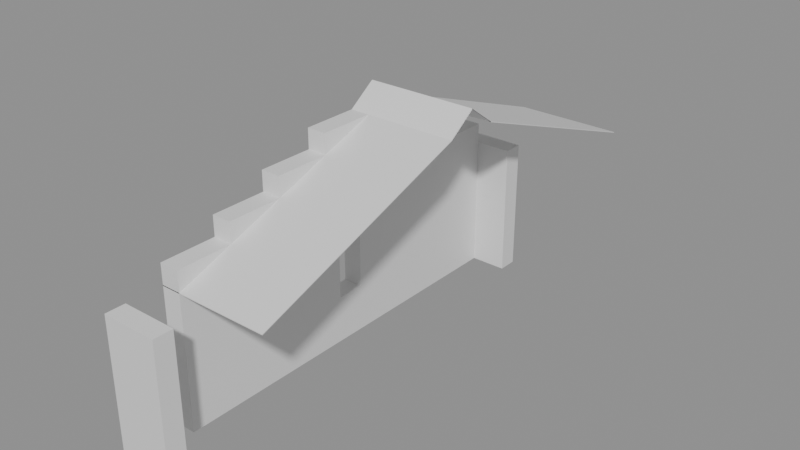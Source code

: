 # Source: building_lego.blend  (saved by Blender 5.0.119; exported with 4.5.12 LTS)
import bpy
from mathutils import Matrix  # noqa: F401  (used for matrix-valued properties, if any)

bpy.ops.wm.read_factory_settings(use_empty=True)
scene = bpy.context.scene
scene.name = 'Scene'

# ---- collections
col_01_paredes_externas = bpy.data.collections.new('01_Paredes_Externas'); scene.collection.children.link(col_01_paredes_externas)
col_05_telhado = bpy.data.collections.new('05_Telhado'); scene.collection.children.link(col_05_telhado)

# ---- materials (node trees are filled in below, after node groups)
mat_mat_parede_externa = bpy.data.materials.new('Mat_Parede_Externa')
mat_mat_telhado = bpy.data.materials.new('Mat_Telhado')

# ---- material node trees
mat_mat_parede_externa.use_nodes = True; mat_mat_parede_externa.node_tree.nodes.clear()
_N = mat_mat_parede_externa.node_tree.nodes; _L = mat_mat_parede_externa.node_tree.links
n0 = _N.new('ShaderNodeBsdfPrincipled'); n0.name = 'BSDF - Pré-fundamentado'; n0.location = (-200, 100)
n1 = _N.new('ShaderNodeOutputMaterial'); n1.name = 'Saída de material'; n1.location = (200, 100)
_L.new(n0.outputs[0], n1.inputs[0])
n1.is_active_output = True
mat_mat_telhado.use_nodes = True; mat_mat_telhado.node_tree.nodes.clear()
_N = mat_mat_telhado.node_tree.nodes; _L = mat_mat_telhado.node_tree.links
n0 = _N.new('ShaderNodeBsdfPrincipled'); n0.name = 'BSDF - Pré-fundamentado'; n0.location = (-200, 100)
n1 = _N.new('ShaderNodeOutputMaterial'); n1.name = 'Saída de material'; n1.location = (200, 100)
_L.new(n0.outputs[0], n1.inputs[0])
n1.is_active_output = True

# ---- meshes
me_bloco_plaster_wall_5168_4590_z0 = bpy.data.meshes.new('Bloco_plaster_wall_5168_4590_z0')
me_bloco_plaster_wall_5168_4590_z0.from_pydata([(-0.5, -0.175, -1.2), (0.5, -0.175, -1.2), (0.5, 0.175, -1.2), (-0.5, 0.175, -1.2), (-0.5, -0.175, 1.2), (0.5, -0.175, 1.2), (0.5, 0.175, 1.2), (-0.5, 0.175, 1.2)], [], [(0, 1, 2, 3), (4, 7, 6, 5), (0, 4, 5, 1), (2, 6, 7, 3), (0, 3, 7, 4), (1, 5, 6, 2)])
me_bloco_plaster_wall_5168_4590_z0.materials.append(mat_mat_parede_externa)
me_bloco_plaster_wall_5168_4590_z0.update()
me_bloco_plaster_wall_5168_4598_z0 = bpy.data.meshes.new('Bloco_plaster_wall_5168_4598_z0')
me_bloco_plaster_wall_5168_4598_z0.from_pydata([(-0.5, -0.175, -1.2), (0.5, -0.175, -1.2), (0.5, 0.175, -1.2), (-0.5, 0.175, -1.2), (-0.5, -0.175, 1.2), (0.5, -0.175, 1.2), (0.5, 0.175, 1.2), (-0.5, 0.175, 1.2)], [], [(0, 1, 2, 3), (4, 7, 6, 5), (0, 4, 5, 1), (2, 6, 7, 3), (0, 3, 7, 4), (1, 5, 6, 2)])
me_bloco_plaster_wall_5168_4598_z0.materials.append(mat_mat_parede_externa)
me_bloco_plaster_wall_5168_4598_z0.update()
me_bloco_plaster_wall_5168_4591_z0 = bpy.data.meshes.new('Bloco_plaster_wall_5168_4591_z0')
me_bloco_plaster_wall_5168_4591_z0.from_pydata([(-0.175, -0.5, -1.2), (0.175, -0.5, -1.2), (0.175, 0.5, -1.2), (-0.175, 0.5, -1.2), (-0.175, -0.5, 1.2), (0.175, -0.5, 1.2), (0.175, 0.5, 1.2), (-0.175, 0.5, 1.2)], [], [(0, 1, 2, 3), (4, 7, 6, 5), (0, 4, 5, 1), (2, 6, 7, 3), (0, 3, 7, 4), (1, 5, 6, 2)])
me_bloco_plaster_wall_5168_4591_z0.materials.append(mat_mat_parede_externa)
me_bloco_plaster_wall_5168_4591_z0.update()
me_bloco_plaster_wall_5168_4591_z20 = bpy.data.meshes.new('Bloco_plaster_wall_5168_4591_z20')
me_bloco_plaster_wall_5168_4591_z20.from_pydata([(-0.175, -0.5, -0.18), (0.175, -0.5, -0.18), (0.175, 0.5, -0.18), (-0.175, 0.5, -0.18), (-0.175, -0.5, 0.18), (0.175, -0.5, 0.18), (0.175, 0.5, 0.18), (-0.175, 0.5, 0.18)], [], [(0, 1, 2, 3), (4, 7, 6, 5), (0, 4, 5, 1), (2, 6, 7, 3), (0, 3, 7, 4), (1, 5, 6, 2)])
me_bloco_plaster_wall_5168_4591_z20.materials.append(mat_mat_parede_externa)
me_bloco_plaster_wall_5168_4591_z20.update()
me_bloco_plaster_wall_5168_4592_z0 = bpy.data.meshes.new('Bloco_plaster_wall_5168_4592_z0')
me_bloco_plaster_wall_5168_4592_z0.from_pydata([(-0.175, -0.5, -1.2), (0.175, -0.5, -1.2), (0.175, 0.5, -1.2), (-0.175, 0.5, -1.2), (-0.175, -0.5, 1.2), (0.175, -0.5, 1.2), (0.175, 0.5, 1.2), (-0.175, 0.5, 1.2)], [], [(0, 1, 2, 3), (4, 7, 6, 5), (0, 4, 5, 1), (2, 6, 7, 3), (0, 3, 7, 4), (1, 5, 6, 2)])
me_bloco_plaster_wall_5168_4592_z0.materials.append(mat_mat_parede_externa)
me_bloco_plaster_wall_5168_4592_z0.update()
me_bloco_plaster_wall_5168_4592_z20 = bpy.data.meshes.new('Bloco_plaster_wall_5168_4592_z20')
me_bloco_plaster_wall_5168_4592_z20.from_pydata([(-0.175, -0.5, -0.18), (0.175, -0.5, -0.18), (0.175, 0.5, -0.18), (-0.175, 0.5, -0.18), (-0.175, -0.5, 0.18), (0.175, -0.5, 0.18), (0.175, 0.5, 0.18), (-0.175, 0.5, 0.18)], [], [(0, 1, 2, 3), (4, 7, 6, 5), (0, 4, 5, 1), (2, 6, 7, 3), (0, 3, 7, 4), (1, 5, 6, 2)])
me_bloco_plaster_wall_5168_4592_z20.materials.append(mat_mat_parede_externa)
me_bloco_plaster_wall_5168_4592_z20.update()
me_bloco_plaster_wall_5168_4592_z23 = bpy.data.meshes.new('Bloco_plaster_wall_5168_4592_z23')
me_bloco_plaster_wall_5168_4592_z23.from_pydata([(-0.175, -0.5, -0.18), (0.175, -0.5, -0.18), (0.175, 0.5, -0.18), (-0.175, 0.5, -0.18), (-0.175, -0.5, 0.18), (0.175, -0.5, 0.18), (0.175, 0.5, 0.18), (-0.175, 0.5, 0.18)], [], [(0, 1, 2, 3), (4, 7, 6, 5), (0, 4, 5, 1), (2, 6, 7, 3), (0, 3, 7, 4), (1, 5, 6, 2)])
me_bloco_plaster_wall_5168_4592_z23.materials.append(mat_mat_parede_externa)
me_bloco_plaster_wall_5168_4592_z23.update()
me_bloco_plaster_wall_5168_4593_z0 = bpy.data.meshes.new('Bloco_plaster_wall_5168_4593_z0')
me_bloco_plaster_wall_5168_4593_z0.from_pydata([(-0.175, -0.5, -1.2), (0.175, -0.5, -1.2), (0.175, 0.5, -1.2), (-0.175, 0.5, -1.2), (-0.175, -0.5, 1.2), (0.175, -0.5, 1.2), (0.175, 0.5, 1.2), (-0.175, 0.5, 1.2)], [], [(0, 1, 2, 3), (4, 7, 6, 5), (0, 4, 5, 1), (2, 6, 7, 3), (0, 3, 7, 4), (1, 5, 6, 2)])
me_bloco_plaster_wall_5168_4593_z0.materials.append(mat_mat_parede_externa)
me_bloco_plaster_wall_5168_4593_z0.update()
me_bloco_plaster_wall_5168_4593_z20 = bpy.data.meshes.new('Bloco_plaster_wall_5168_4593_z20')
me_bloco_plaster_wall_5168_4593_z20.from_pydata([(-0.175, -0.5, -0.18), (0.175, -0.5, -0.18), (0.175, 0.5, -0.18), (-0.175, 0.5, -0.18), (-0.175, -0.5, 0.18), (0.175, -0.5, 0.18), (0.175, 0.5, 0.18), (-0.175, 0.5, 0.18)], [], [(0, 1, 2, 3), (4, 7, 6, 5), (0, 4, 5, 1), (2, 6, 7, 3), (0, 3, 7, 4), (1, 5, 6, 2)])
me_bloco_plaster_wall_5168_4593_z20.materials.append(mat_mat_parede_externa)
me_bloco_plaster_wall_5168_4593_z20.update()
me_bloco_plaster_wall_5168_4593_z23 = bpy.data.meshes.new('Bloco_plaster_wall_5168_4593_z23')
me_bloco_plaster_wall_5168_4593_z23.from_pydata([(-0.175, -0.5, -0.18), (0.175, -0.5, -0.18), (0.175, 0.5, -0.18), (-0.175, 0.5, -0.18), (-0.175, -0.5, 0.18), (0.175, -0.5, 0.18), (0.175, 0.5, 0.18), (-0.175, 0.5, 0.18)], [], [(0, 1, 2, 3), (4, 7, 6, 5), (0, 4, 5, 1), (2, 6, 7, 3), (0, 3, 7, 4), (1, 5, 6, 2)])
me_bloco_plaster_wall_5168_4593_z23.materials.append(mat_mat_parede_externa)
me_bloco_plaster_wall_5168_4593_z23.update()
me_bloco_plaster_wall_5168_4593_z26 = bpy.data.meshes.new('Bloco_plaster_wall_5168_4593_z26')
me_bloco_plaster_wall_5168_4593_z26.from_pydata([(-0.175, -0.5, -0.18), (0.175, -0.5, -0.18), (0.175, 0.5, -0.18), (-0.175, 0.5, -0.18), (-0.175, -0.5, 0.18), (0.175, -0.5, 0.18), (0.175, 0.5, 0.18), (-0.175, 0.5, 0.18)], [], [(0, 1, 2, 3), (4, 7, 6, 5), (0, 4, 5, 1), (2, 6, 7, 3), (0, 3, 7, 4), (1, 5, 6, 2)])
me_bloco_plaster_wall_5168_4593_z26.materials.append(mat_mat_parede_externa)
me_bloco_plaster_wall_5168_4593_z26.update()
me_janela_5168_4594_z0 = bpy.data.meshes.new('Janela_5168_4594_z0')
me_janela_5168_4594_z0.from_pydata([(-0.175, -0.5, -1.29), (0.175, -0.5, -1.29), (0.175, 0.5, -1.29), (-0.175, 0.5, -1.29), (-0.175, -0.5, -0.45), (0.175, -0.5, -0.45), (0.175, 0.5, -0.45), (-0.175, 0.5, -0.45), (-0.175, -0.5, 0.51), (0.175, -0.5, 0.51), (0.175, 0.5, 0.51), (-0.175, 0.5, 0.51), (-0.175, -0.5, 1.11), (0.175, -0.5, 1.11), (0.175, 0.5, 1.11), (-0.175, 0.5, 1.11), (-0.175, -0.5, -0.45), (0.175, -0.5, -0.45), (0.175, -0.25, -0.45), (-0.175, -0.25, -0.45), (-0.175, -0.5, 0.51), (0.175, -0.5, 0.51), (0.175, -0.25, 0.51), (-0.175, -0.25, 0.51), (-0.175, 0.25, -0.45), (0.175, 0.25, -0.45), (0.175, 0.5, -0.45), (-0.175, 0.5, -0.45), (-0.175, 0.25, 0.51), (0.175, 0.25, 0.51), (0.175, 0.5, 0.51), (-0.175, 0.5, 0.51)], [], [(0, 1, 2, 3), (4, 7, 6, 5), (0, 4, 5, 1), (2, 6, 7, 3), (0, 3, 7, 4), (1, 5, 6, 2), (8, 9, 10, 11), (12, 15, 14, 13), (8, 12, 13, 9), (10, 14, 15, 11), (8, 11, 15, 12), (9, 13, 14, 10), (16, 17, 18, 19), (20, 23, 22, 21), (16, 20, 21, 17), (18, 22, 23, 19), (16, 19, 23, 20), (17, 21, 22, 18), (24, 25, 26, 27), (28, 31, 30, 29), (24, 28, 29, 25), (26, 30, 31, 27), (24, 27, 31, 28), (25, 29, 30, 26)])
me_janela_5168_4594_z0.materials.append(mat_mat_parede_externa)
me_janela_5168_4594_z0.update()
me_bloco_plaster_wall_5168_4594_z20 = bpy.data.meshes.new('Bloco_plaster_wall_5168_4594_z20')
me_bloco_plaster_wall_5168_4594_z20.from_pydata([(-0.175, -0.5, -0.18), (0.175, -0.5, -0.18), (0.175, 0.5, -0.18), (-0.175, 0.5, -0.18), (-0.175, -0.5, 0.18), (0.175, -0.5, 0.18), (0.175, 0.5, 0.18), (-0.175, 0.5, 0.18)], [], [(0, 1, 2, 3), (4, 7, 6, 5), (0, 4, 5, 1), (2, 6, 7, 3), (0, 3, 7, 4), (1, 5, 6, 2)])
me_bloco_plaster_wall_5168_4594_z20.materials.append(mat_mat_parede_externa)
me_bloco_plaster_wall_5168_4594_z20.update()
me_bloco_plaster_wall_5168_4594_z23 = bpy.data.meshes.new('Bloco_plaster_wall_5168_4594_z23')
me_bloco_plaster_wall_5168_4594_z23.from_pydata([(-0.175, -0.5, -0.18), (0.175, -0.5, -0.18), (0.175, 0.5, -0.18), (-0.175, 0.5, -0.18), (-0.175, -0.5, 0.18), (0.175, -0.5, 0.18), (0.175, 0.5, 0.18), (-0.175, 0.5, 0.18)], [], [(0, 1, 2, 3), (4, 7, 6, 5), (0, 4, 5, 1), (2, 6, 7, 3), (0, 3, 7, 4), (1, 5, 6, 2)])
me_bloco_plaster_wall_5168_4594_z23.materials.append(mat_mat_parede_externa)
me_bloco_plaster_wall_5168_4594_z23.update()
me_bloco_plaster_wall_5168_4594_z26 = bpy.data.meshes.new('Bloco_plaster_wall_5168_4594_z26')
me_bloco_plaster_wall_5168_4594_z26.from_pydata([(-0.175, -0.5, -0.18), (0.175, -0.5, -0.18), (0.175, 0.5, -0.18), (-0.175, 0.5, -0.18), (-0.175, -0.5, 0.18), (0.175, -0.5, 0.18), (0.175, 0.5, 0.18), (-0.175, 0.5, 0.18)], [], [(0, 1, 2, 3), (4, 7, 6, 5), (0, 4, 5, 1), (2, 6, 7, 3), (0, 3, 7, 4), (1, 5, 6, 2)])
me_bloco_plaster_wall_5168_4594_z26.materials.append(mat_mat_parede_externa)
me_bloco_plaster_wall_5168_4594_z26.update()
me_bloco_plaster_wall_5168_4594_z29 = bpy.data.meshes.new('Bloco_plaster_wall_5168_4594_z29')
me_bloco_plaster_wall_5168_4594_z29.from_pydata([(-0.175, -0.5, -0.18), (0.175, -0.5, -0.18), (0.175, 0.5, -0.18), (-0.175, 0.5, -0.18), (-0.175, -0.5, 0.18), (0.175, -0.5, 0.18), (0.175, 0.5, 0.18), (-0.175, 0.5, 0.18)], [], [(0, 1, 2, 3), (4, 7, 6, 5), (0, 4, 5, 1), (2, 6, 7, 3), (0, 3, 7, 4), (1, 5, 6, 2)])
me_bloco_plaster_wall_5168_4594_z29.materials.append(mat_mat_parede_externa)
me_bloco_plaster_wall_5168_4594_z29.update()
me_bloco_plaster_wall_5168_4595_z0 = bpy.data.meshes.new('Bloco_plaster_wall_5168_4595_z0')
me_bloco_plaster_wall_5168_4595_z0.from_pydata([(-0.175, -0.5, -1.2), (0.175, -0.5, -1.2), (0.175, 0.5, -1.2), (-0.175, 0.5, -1.2), (-0.175, -0.5, 1.2), (0.175, -0.5, 1.2), (0.175, 0.5, 1.2), (-0.175, 0.5, 1.2)], [], [(0, 1, 2, 3), (4, 7, 6, 5), (0, 4, 5, 1), (2, 6, 7, 3), (0, 3, 7, 4), (1, 5, 6, 2)])
me_bloco_plaster_wall_5168_4595_z0.materials.append(mat_mat_parede_externa)
me_bloco_plaster_wall_5168_4595_z0.update()
me_bloco_plaster_wall_5168_4595_z20 = bpy.data.meshes.new('Bloco_plaster_wall_5168_4595_z20')
me_bloco_plaster_wall_5168_4595_z20.from_pydata([(-0.175, -0.5, -0.18), (0.175, -0.5, -0.18), (0.175, 0.5, -0.18), (-0.175, 0.5, -0.18), (-0.175, -0.5, 0.18), (0.175, -0.5, 0.18), (0.175, 0.5, 0.18), (-0.175, 0.5, 0.18)], [], [(0, 1, 2, 3), (4, 7, 6, 5), (0, 4, 5, 1), (2, 6, 7, 3), (0, 3, 7, 4), (1, 5, 6, 2)])
me_bloco_plaster_wall_5168_4595_z20.materials.append(mat_mat_parede_externa)
me_bloco_plaster_wall_5168_4595_z20.update()
me_bloco_plaster_wall_5168_4595_z23 = bpy.data.meshes.new('Bloco_plaster_wall_5168_4595_z23')
me_bloco_plaster_wall_5168_4595_z23.from_pydata([(-0.175, -0.5, -0.18), (0.175, -0.5, -0.18), (0.175, 0.5, -0.18), (-0.175, 0.5, -0.18), (-0.175, -0.5, 0.18), (0.175, -0.5, 0.18), (0.175, 0.5, 0.18), (-0.175, 0.5, 0.18)], [], [(0, 1, 2, 3), (4, 7, 6, 5), (0, 4, 5, 1), (2, 6, 7, 3), (0, 3, 7, 4), (1, 5, 6, 2)])
me_bloco_plaster_wall_5168_4595_z23.materials.append(mat_mat_parede_externa)
me_bloco_plaster_wall_5168_4595_z23.update()
me_bloco_plaster_wall_5168_4595_z26 = bpy.data.meshes.new('Bloco_plaster_wall_5168_4595_z26')
me_bloco_plaster_wall_5168_4595_z26.from_pydata([(-0.175, -0.5, -0.18), (0.175, -0.5, -0.18), (0.175, 0.5, -0.18), (-0.175, 0.5, -0.18), (-0.175, -0.5, 0.18), (0.175, -0.5, 0.18), (0.175, 0.5, 0.18), (-0.175, 0.5, 0.18)], [], [(0, 1, 2, 3), (4, 7, 6, 5), (0, 4, 5, 1), (2, 6, 7, 3), (0, 3, 7, 4), (1, 5, 6, 2)])
me_bloco_plaster_wall_5168_4595_z26.materials.append(mat_mat_parede_externa)
me_bloco_plaster_wall_5168_4595_z26.update()
me_bloco_plaster_wall_5168_4596_z0 = bpy.data.meshes.new('Bloco_plaster_wall_5168_4596_z0')
me_bloco_plaster_wall_5168_4596_z0.from_pydata([(-0.175, -0.5, -1.2), (0.175, -0.5, -1.2), (0.175, 0.5, -1.2), (-0.175, 0.5, -1.2), (-0.175, -0.5, 1.2), (0.175, -0.5, 1.2), (0.175, 0.5, 1.2), (-0.175, 0.5, 1.2)], [], [(0, 1, 2, 3), (4, 7, 6, 5), (0, 4, 5, 1), (2, 6, 7, 3), (0, 3, 7, 4), (1, 5, 6, 2)])
me_bloco_plaster_wall_5168_4596_z0.materials.append(mat_mat_parede_externa)
me_bloco_plaster_wall_5168_4596_z0.update()
me_bloco_plaster_wall_5168_4596_z20 = bpy.data.meshes.new('Bloco_plaster_wall_5168_4596_z20')
me_bloco_plaster_wall_5168_4596_z20.from_pydata([(-0.175, -0.5, -0.18), (0.175, -0.5, -0.18), (0.175, 0.5, -0.18), (-0.175, 0.5, -0.18), (-0.175, -0.5, 0.18), (0.175, -0.5, 0.18), (0.175, 0.5, 0.18), (-0.175, 0.5, 0.18)], [], [(0, 1, 2, 3), (4, 7, 6, 5), (0, 4, 5, 1), (2, 6, 7, 3), (0, 3, 7, 4), (1, 5, 6, 2)])
me_bloco_plaster_wall_5168_4596_z20.materials.append(mat_mat_parede_externa)
me_bloco_plaster_wall_5168_4596_z20.update()
me_bloco_plaster_wall_5168_4596_z23 = bpy.data.meshes.new('Bloco_plaster_wall_5168_4596_z23')
me_bloco_plaster_wall_5168_4596_z23.from_pydata([(-0.175, -0.5, -0.18), (0.175, -0.5, -0.18), (0.175, 0.5, -0.18), (-0.175, 0.5, -0.18), (-0.175, -0.5, 0.18), (0.175, -0.5, 0.18), (0.175, 0.5, 0.18), (-0.175, 0.5, 0.18)], [], [(0, 1, 2, 3), (4, 7, 6, 5), (0, 4, 5, 1), (2, 6, 7, 3), (0, 3, 7, 4), (1, 5, 6, 2)])
me_bloco_plaster_wall_5168_4596_z23.materials.append(mat_mat_parede_externa)
me_bloco_plaster_wall_5168_4596_z23.update()
me_bloco_plaster_wall_5168_4597_z0 = bpy.data.meshes.new('Bloco_plaster_wall_5168_4597_z0')
me_bloco_plaster_wall_5168_4597_z0.from_pydata([(-0.175, -0.5, -1.2), (0.175, -0.5, -1.2), (0.175, 0.5, -1.2), (-0.175, 0.5, -1.2), (-0.175, -0.5, 1.2), (0.175, -0.5, 1.2), (0.175, 0.5, 1.2), (-0.175, 0.5, 1.2)], [], [(0, 1, 2, 3), (4, 7, 6, 5), (0, 4, 5, 1), (2, 6, 7, 3), (0, 3, 7, 4), (1, 5, 6, 2)])
me_bloco_plaster_wall_5168_4597_z0.materials.append(mat_mat_parede_externa)
me_bloco_plaster_wall_5168_4597_z0.update()
me_bloco_plaster_wall_5168_4597_z20 = bpy.data.meshes.new('Bloco_plaster_wall_5168_4597_z20')
me_bloco_plaster_wall_5168_4597_z20.from_pydata([(-0.175, -0.5, -0.18), (0.175, -0.5, -0.18), (0.175, 0.5, -0.18), (-0.175, 0.5, -0.18), (-0.175, -0.5, 0.18), (0.175, -0.5, 0.18), (0.175, 0.5, 0.18), (-0.175, 0.5, 0.18)], [], [(0, 1, 2, 3), (4, 7, 6, 5), (0, 4, 5, 1), (2, 6, 7, 3), (0, 3, 7, 4), (1, 5, 6, 2)])
me_bloco_plaster_wall_5168_4597_z20.materials.append(mat_mat_parede_externa)
me_bloco_plaster_wall_5168_4597_z20.update()
me_telha_5168_4596_z29 = bpy.data.meshes.new('Telha_5168_4596_z29')
me_telha_5168_4596_z29.from_pydata([(-0.5, 0.5, -0.1728), (0.5, 0.5, -0.1728), (0.5, -0.5, 0.1872), (-0.5, -0.5, 0.1872), (-0.5, 0.5, -0.1872), (0.5, 0.5, -0.1872), (0.5, -0.5, 0.1728), (-0.5, -0.5, 0.1728)], [], [(0, 1, 2, 3), (7, 6, 5, 4), (0, 4, 5, 1), (3, 2, 6, 7), (0, 3, 7, 4), (1, 5, 6, 2)])
me_telha_5168_4596_z29.materials.append(mat_mat_telhado)
me_telha_5168_4596_z29.update()
me_telha_5169_4596_z29 = bpy.data.meshes.new('Telha_5169_4596_z29')
me_telha_5169_4596_z29.from_pydata([(-0.5, 0.5, -0.1728), (0.5, 0.5, -0.1728), (0.5, -0.5, 0.1872), (-0.5, -0.5, 0.1872), (-0.5, 0.5, -0.1872), (0.5, 0.5, -0.1872), (0.5, -0.5, 0.1728), (-0.5, -0.5, 0.1728)], [], [(0, 1, 2, 3), (7, 6, 5, 4), (0, 4, 5, 1), (3, 2, 6, 7), (0, 3, 7, 4), (1, 5, 6, 2)])
me_telha_5169_4596_z29.materials.append(mat_mat_telhado)
me_telha_5169_4596_z29.update()
me_telha_5168_4597_z26 = bpy.data.meshes.new('Telha_5168_4597_z26')
me_telha_5168_4597_z26.from_pydata([(-0.5, 0.5, -0.1728), (0.5, 0.5, -0.1728), (0.5, -0.5, 0.1872), (-0.5, -0.5, 0.1872), (-0.5, 0.5, -0.1872), (0.5, 0.5, -0.1872), (0.5, -0.5, 0.1728), (-0.5, -0.5, 0.1728)], [], [(0, 1, 2, 3), (7, 6, 5, 4), (0, 4, 5, 1), (3, 2, 6, 7), (0, 3, 7, 4), (1, 5, 6, 2)])
me_telha_5168_4597_z26.materials.append(mat_mat_telhado)
me_telha_5168_4597_z26.update()
me_telha_5169_4597_z26 = bpy.data.meshes.new('Telha_5169_4597_z26')
me_telha_5169_4597_z26.from_pydata([(-0.5, 0.5, -0.1728), (0.5, 0.5, -0.1728), (0.5, -0.5, 0.1872), (-0.5, -0.5, 0.1872), (-0.5, 0.5, -0.1872), (0.5, 0.5, -0.1872), (0.5, -0.5, 0.1728), (-0.5, -0.5, 0.1728)], [], [(0, 1, 2, 3), (7, 6, 5, 4), (0, 4, 5, 1), (3, 2, 6, 7), (0, 3, 7, 4), (1, 5, 6, 2)])
me_telha_5169_4597_z26.materials.append(mat_mat_telhado)
me_telha_5169_4597_z26.update()
me_telha_5168_4598_z23 = bpy.data.meshes.new('Telha_5168_4598_z23')
me_telha_5168_4598_z23.from_pydata([(-0.5, 0.5, -0.1728), (0.5, 0.5, -0.1728), (0.5, -0.5, 0.1872), (-0.5, -0.5, 0.1872), (-0.5, 0.5, -0.1872), (0.5, 0.5, -0.1872), (0.5, -0.5, 0.1728), (-0.5, -0.5, 0.1728)], [], [(0, 1, 2, 3), (7, 6, 5, 4), (0, 4, 5, 1), (3, 2, 6, 7), (0, 3, 7, 4), (1, 5, 6, 2)])
me_telha_5168_4598_z23.materials.append(mat_mat_telhado)
me_telha_5168_4598_z23.update()
me_telha_5169_4598_z23 = bpy.data.meshes.new('Telha_5169_4598_z23')
me_telha_5169_4598_z23.from_pydata([(-0.5, 0.5, -0.1728), (0.5, 0.5, -0.1728), (0.5, -0.5, 0.1872), (-0.5, -0.5, 0.1872), (-0.5, 0.5, -0.1872), (0.5, 0.5, -0.1872), (0.5, -0.5, 0.1728), (-0.5, -0.5, 0.1728)], [], [(0, 1, 2, 3), (7, 6, 5, 4), (0, 4, 5, 1), (3, 2, 6, 7), (0, 3, 7, 4), (1, 5, 6, 2)])
me_telha_5169_4598_z23.materials.append(mat_mat_telhado)
me_telha_5169_4598_z23.update()
me_telha_5168_4599_z20 = bpy.data.meshes.new('Telha_5168_4599_z20')
me_telha_5168_4599_z20.from_pydata([(-0.5, 0.5, -0.1728), (0.5, 0.5, -0.1728), (0.5, -0.5, 0.1872), (-0.5, -0.5, 0.1872), (-0.5, 0.5, -0.1872), (0.5, 0.5, -0.1872), (0.5, -0.5, 0.1728), (-0.5, -0.5, 0.1728)], [], [(0, 1, 2, 3), (7, 6, 5, 4), (0, 4, 5, 1), (3, 2, 6, 7), (0, 3, 7, 4), (1, 5, 6, 2)])
me_telha_5168_4599_z20.materials.append(mat_mat_telhado)
me_telha_5168_4599_z20.update()
me_telha_5169_4599_z20 = bpy.data.meshes.new('Telha_5169_4599_z20')
me_telha_5169_4599_z20.from_pydata([(-0.5, 0.5, -0.1728), (0.5, 0.5, -0.1728), (0.5, -0.5, 0.1872), (-0.5, -0.5, 0.1872), (-0.5, 0.5, -0.1872), (0.5, 0.5, -0.1872), (0.5, -0.5, 0.1728), (-0.5, -0.5, 0.1728)], [], [(0, 1, 2, 3), (7, 6, 5, 4), (0, 4, 5, 1), (3, 2, 6, 7), (0, 3, 7, 4), (1, 5, 6, 2)])
me_telha_5169_4599_z20.materials.append(mat_mat_telhado)
me_telha_5169_4599_z20.update()
me_telha_5168_4591_z20 = bpy.data.meshes.new('Telha_5168_4591_z20')
me_telha_5168_4591_z20.from_pydata([(-0.5, -0.5, -0.1728), (0.5, -0.5, -0.1728), (0.5, 0.5, 0.1872), (-0.5, 0.5, 0.1872), (-0.5, -0.5, -0.1872), (0.5, -0.5, -0.1872), (0.5, 0.5, 0.1728), (-0.5, 0.5, 0.1728)], [], [(0, 1, 2, 3), (7, 6, 5, 4), (0, 4, 5, 1), (3, 2, 6, 7), (0, 3, 7, 4), (1, 5, 6, 2)])
me_telha_5168_4591_z20.materials.append(mat_mat_telhado)
me_telha_5168_4591_z20.update()
me_telha_5169_4591_z20 = bpy.data.meshes.new('Telha_5169_4591_z20')
me_telha_5169_4591_z20.from_pydata([(-0.5, -0.5, -0.1728), (0.5, -0.5, -0.1728), (0.5, 0.5, 0.1872), (-0.5, 0.5, 0.1872), (-0.5, -0.5, -0.1872), (0.5, -0.5, -0.1872), (0.5, 0.5, 0.1728), (-0.5, 0.5, 0.1728)], [], [(0, 1, 2, 3), (7, 6, 5, 4), (0, 4, 5, 1), (3, 2, 6, 7), (0, 3, 7, 4), (1, 5, 6, 2)])
me_telha_5169_4591_z20.materials.append(mat_mat_telhado)
me_telha_5169_4591_z20.update()
me_telha_5168_4592_z23 = bpy.data.meshes.new('Telha_5168_4592_z23')
me_telha_5168_4592_z23.from_pydata([(-0.5, -0.5, -0.1728), (0.5, -0.5, -0.1728), (0.5, 0.5, 0.1872), (-0.5, 0.5, 0.1872), (-0.5, -0.5, -0.1872), (0.5, -0.5, -0.1872), (0.5, 0.5, 0.1728), (-0.5, 0.5, 0.1728)], [], [(0, 1, 2, 3), (7, 6, 5, 4), (0, 4, 5, 1), (3, 2, 6, 7), (0, 3, 7, 4), (1, 5, 6, 2)])
me_telha_5168_4592_z23.materials.append(mat_mat_telhado)
me_telha_5168_4592_z23.update()
me_telha_5169_4592_z23 = bpy.data.meshes.new('Telha_5169_4592_z23')
me_telha_5169_4592_z23.from_pydata([(-0.5, -0.5, -0.1728), (0.5, -0.5, -0.1728), (0.5, 0.5, 0.1872), (-0.5, 0.5, 0.1872), (-0.5, -0.5, -0.1872), (0.5, -0.5, -0.1872), (0.5, 0.5, 0.1728), (-0.5, 0.5, 0.1728)], [], [(0, 1, 2, 3), (7, 6, 5, 4), (0, 4, 5, 1), (3, 2, 6, 7), (0, 3, 7, 4), (1, 5, 6, 2)])
me_telha_5169_4592_z23.materials.append(mat_mat_telhado)
me_telha_5169_4592_z23.update()
me_telha_5168_4593_z26 = bpy.data.meshes.new('Telha_5168_4593_z26')
me_telha_5168_4593_z26.from_pydata([(-0.5, -0.5, -0.1728), (0.5, -0.5, -0.1728), (0.5, 0.5, 0.1872), (-0.5, 0.5, 0.1872), (-0.5, -0.5, -0.1872), (0.5, -0.5, -0.1872), (0.5, 0.5, 0.1728), (-0.5, 0.5, 0.1728)], [], [(0, 1, 2, 3), (7, 6, 5, 4), (0, 4, 5, 1), (3, 2, 6, 7), (0, 3, 7, 4), (1, 5, 6, 2)])
me_telha_5168_4593_z26.materials.append(mat_mat_telhado)
me_telha_5168_4593_z26.update()
me_telha_5169_4593_z26 = bpy.data.meshes.new('Telha_5169_4593_z26')
me_telha_5169_4593_z26.from_pydata([(-0.5, -0.5, -0.1728), (0.5, -0.5, -0.1728), (0.5, 0.5, 0.1872), (-0.5, 0.5, 0.1872), (-0.5, -0.5, -0.1872), (0.5, -0.5, -0.1872), (0.5, 0.5, 0.1728), (-0.5, 0.5, 0.1728)], [], [(0, 1, 2, 3), (7, 6, 5, 4), (0, 4, 5, 1), (3, 2, 6, 7), (0, 3, 7, 4), (1, 5, 6, 2)])
me_telha_5169_4593_z26.materials.append(mat_mat_telhado)
me_telha_5169_4593_z26.update()
me_telha_5168_4594_z29 = bpy.data.meshes.new('Telha_5168_4594_z29')
me_telha_5168_4594_z29.from_pydata([(-0.5, -0.5, -0.1728), (0.5, -0.5, -0.1728), (0.5, 0.5, 0.1872), (-0.5, 0.5, 0.1872), (-0.5, -0.5, -0.1872), (0.5, -0.5, -0.1872), (0.5, 0.5, 0.1728), (-0.5, 0.5, 0.1728)], [], [(0, 1, 2, 3), (7, 6, 5, 4), (0, 4, 5, 1), (3, 2, 6, 7), (0, 3, 7, 4), (1, 5, 6, 2)])
me_telha_5168_4594_z29.materials.append(mat_mat_telhado)
me_telha_5168_4594_z29.update()
me_telha_5169_4594_z29 = bpy.data.meshes.new('Telha_5169_4594_z29')
me_telha_5169_4594_z29.from_pydata([(-0.5, -0.5, -0.1728), (0.5, -0.5, -0.1728), (0.5, 0.5, 0.1872), (-0.5, 0.5, 0.1872), (-0.5, -0.5, -0.1872), (0.5, -0.5, -0.1872), (0.5, 0.5, 0.1728), (-0.5, 0.5, 0.1728)], [], [(0, 1, 2, 3), (7, 6, 5, 4), (0, 4, 5, 1), (3, 2, 6, 7), (0, 3, 7, 4), (1, 5, 6, 2)])
me_telha_5169_4594_z29.materials.append(mat_mat_telhado)
me_telha_5169_4594_z29.update()
me_telha_5168_4595_z32 = bpy.data.meshes.new('Telha_5168_4595_z32')
me_telha_5168_4595_z32.from_pydata([(-0.5, -0.5, -0.1128), (0.5, -0.5, -0.1128), (0.5, 0.0, 0.2472), (-0.5, 0.0, 0.2472), (0.5, 0.5, -0.1128), (-0.5, 0.5, -0.1128), (-0.5, -0.5, -0.1272), (0.5, -0.5, -0.1272), (0.5, 0.0, 0.2328), (-0.5, 0.0, 0.2328), (0.5, 0.5, -0.1272), (-0.5, 0.5, -0.1272)], [], [(0, 1, 2, 3), (3, 2, 4, 5), (9, 8, 7, 6), (11, 10, 8, 9), (0, 6, 7, 1), (4, 10, 11, 5)])
me_telha_5168_4595_z32.materials.append(mat_mat_telhado)
me_telha_5168_4595_z32.update()
me_telha_5169_4595_z32 = bpy.data.meshes.new('Telha_5169_4595_z32')
me_telha_5169_4595_z32.from_pydata([(-0.5, -0.5, -0.1128), (0.5, -0.5, -0.1128), (0.5, 0.0, 0.2472), (-0.5, 0.0, 0.2472), (0.5, 0.5, -0.1128), (-0.5, 0.5, -0.1128), (-0.5, -0.5, -0.1272), (0.5, -0.5, -0.1272), (0.5, 0.0, 0.2328), (-0.5, 0.0, 0.2328), (0.5, 0.5, -0.1272), (-0.5, 0.5, -0.1272)], [], [(0, 1, 2, 3), (3, 2, 4, 5), (9, 8, 7, 6), (11, 10, 8, 9), (0, 6, 7, 1), (4, 10, 11, 5)])
me_telha_5169_4595_z32.materials.append(mat_mat_telhado)
me_telha_5169_4595_z32.update()

# ---- objects
ob_parede_externa_norte_y4590_x5168_5168 = bpy.data.objects.new('Parede_Externa_Norte_Y4590_X5168_5168', None)
ob_bloco_plaster_wall_5168_4590_z0 = bpy.data.objects.new('Bloco_plaster_wall_5168_4590_z0', me_bloco_plaster_wall_5168_4590_z0)
ob_parede_externa_sul_y4598_x5168_5168 = bpy.data.objects.new('Parede_Externa_Sul_Y4598_X5168_5168', None)
ob_bloco_plaster_wall_5168_4598_z0 = bpy.data.objects.new('Bloco_plaster_wall_5168_4598_z0', me_bloco_plaster_wall_5168_4598_z0)
ob_parede_externa_oeste_x5168_y4591_4597 = bpy.data.objects.new('Parede_Externa_Oeste_X5168_Y4591_4597', None)
ob_bloco_plaster_wall_5168_4591_z0 = bpy.data.objects.new('Bloco_plaster_wall_5168_4591_z0', me_bloco_plaster_wall_5168_4591_z0)
ob_bloco_plaster_wall_5168_4591_z20 = bpy.data.objects.new('Bloco_plaster_wall_5168_4591_z20', me_bloco_plaster_wall_5168_4591_z20)
ob_bloco_plaster_wall_5168_4592_z0 = bpy.data.objects.new('Bloco_plaster_wall_5168_4592_z0', me_bloco_plaster_wall_5168_4592_z0)
ob_bloco_plaster_wall_5168_4592_z20 = bpy.data.objects.new('Bloco_plaster_wall_5168_4592_z20', me_bloco_plaster_wall_5168_4592_z20)
ob_bloco_plaster_wall_5168_4592_z23 = bpy.data.objects.new('Bloco_plaster_wall_5168_4592_z23', me_bloco_plaster_wall_5168_4592_z23)
ob_bloco_plaster_wall_5168_4593_z0 = bpy.data.objects.new('Bloco_plaster_wall_5168_4593_z0', me_bloco_plaster_wall_5168_4593_z0)
ob_bloco_plaster_wall_5168_4593_z20 = bpy.data.objects.new('Bloco_plaster_wall_5168_4593_z20', me_bloco_plaster_wall_5168_4593_z20)
ob_bloco_plaster_wall_5168_4593_z23 = bpy.data.objects.new('Bloco_plaster_wall_5168_4593_z23', me_bloco_plaster_wall_5168_4593_z23)
ob_bloco_plaster_wall_5168_4593_z26 = bpy.data.objects.new('Bloco_plaster_wall_5168_4593_z26', me_bloco_plaster_wall_5168_4593_z26)
ob_janela_5168_4594_z0 = bpy.data.objects.new('Janela_5168_4594_z0', me_janela_5168_4594_z0)
ob_bloco_plaster_wall_5168_4594_z20 = bpy.data.objects.new('Bloco_plaster_wall_5168_4594_z20', me_bloco_plaster_wall_5168_4594_z20)
ob_bloco_plaster_wall_5168_4594_z23 = bpy.data.objects.new('Bloco_plaster_wall_5168_4594_z23', me_bloco_plaster_wall_5168_4594_z23)
ob_bloco_plaster_wall_5168_4594_z26 = bpy.data.objects.new('Bloco_plaster_wall_5168_4594_z26', me_bloco_plaster_wall_5168_4594_z26)
ob_bloco_plaster_wall_5168_4594_z29 = bpy.data.objects.new('Bloco_plaster_wall_5168_4594_z29', me_bloco_plaster_wall_5168_4594_z29)
ob_bloco_plaster_wall_5168_4595_z0 = bpy.data.objects.new('Bloco_plaster_wall_5168_4595_z0', me_bloco_plaster_wall_5168_4595_z0)
ob_bloco_plaster_wall_5168_4595_z20 = bpy.data.objects.new('Bloco_plaster_wall_5168_4595_z20', me_bloco_plaster_wall_5168_4595_z20)
ob_bloco_plaster_wall_5168_4595_z23 = bpy.data.objects.new('Bloco_plaster_wall_5168_4595_z23', me_bloco_plaster_wall_5168_4595_z23)
ob_bloco_plaster_wall_5168_4595_z26 = bpy.data.objects.new('Bloco_plaster_wall_5168_4595_z26', me_bloco_plaster_wall_5168_4595_z26)
ob_bloco_plaster_wall_5168_4596_z0 = bpy.data.objects.new('Bloco_plaster_wall_5168_4596_z0', me_bloco_plaster_wall_5168_4596_z0)
ob_bloco_plaster_wall_5168_4596_z20 = bpy.data.objects.new('Bloco_plaster_wall_5168_4596_z20', me_bloco_plaster_wall_5168_4596_z20)
ob_bloco_plaster_wall_5168_4596_z23 = bpy.data.objects.new('Bloco_plaster_wall_5168_4596_z23', me_bloco_plaster_wall_5168_4596_z23)
ob_bloco_plaster_wall_5168_4597_z0 = bpy.data.objects.new('Bloco_plaster_wall_5168_4597_z0', me_bloco_plaster_wall_5168_4597_z0)
ob_bloco_plaster_wall_5168_4597_z20 = bpy.data.objects.new('Bloco_plaster_wall_5168_4597_z20', me_bloco_plaster_wall_5168_4597_z20)
ob_telhado_vertente_norte = bpy.data.objects.new('Telhado_Vertente_Norte', None)
ob_telha_5168_4596_z29 = bpy.data.objects.new('Telha_5168_4596_z29', me_telha_5168_4596_z29)
ob_telha_5169_4596_z29 = bpy.data.objects.new('Telha_5169_4596_z29', me_telha_5169_4596_z29)
ob_telha_5168_4597_z26 = bpy.data.objects.new('Telha_5168_4597_z26', me_telha_5168_4597_z26)
ob_telha_5169_4597_z26 = bpy.data.objects.new('Telha_5169_4597_z26', me_telha_5169_4597_z26)
ob_telha_5168_4598_z23 = bpy.data.objects.new('Telha_5168_4598_z23', me_telha_5168_4598_z23)
ob_telha_5169_4598_z23 = bpy.data.objects.new('Telha_5169_4598_z23', me_telha_5169_4598_z23)
ob_telha_5168_4599_z20 = bpy.data.objects.new('Telha_5168_4599_z20', me_telha_5168_4599_z20)
ob_telha_5169_4599_z20 = bpy.data.objects.new('Telha_5169_4599_z20', me_telha_5169_4599_z20)
ob_telhado_vertente_sul = bpy.data.objects.new('Telhado_Vertente_Sul', None)
ob_telha_5168_4591_z20 = bpy.data.objects.new('Telha_5168_4591_z20', me_telha_5168_4591_z20)
ob_telha_5169_4591_z20 = bpy.data.objects.new('Telha_5169_4591_z20', me_telha_5169_4591_z20)
ob_telha_5168_4592_z23 = bpy.data.objects.new('Telha_5168_4592_z23', me_telha_5168_4592_z23)
ob_telha_5169_4592_z23 = bpy.data.objects.new('Telha_5169_4592_z23', me_telha_5169_4592_z23)
ob_telha_5168_4593_z26 = bpy.data.objects.new('Telha_5168_4593_z26', me_telha_5168_4593_z26)
ob_telha_5169_4593_z26 = bpy.data.objects.new('Telha_5169_4593_z26', me_telha_5169_4593_z26)
ob_telha_5168_4594_z29 = bpy.data.objects.new('Telha_5168_4594_z29', me_telha_5168_4594_z29)
ob_telha_5169_4594_z29 = bpy.data.objects.new('Telha_5169_4594_z29', me_telha_5169_4594_z29)
ob_telhado_cumeeira = bpy.data.objects.new('Telhado_Cumeeira', None)
ob_telha_5168_4595_z32 = bpy.data.objects.new('Telha_5168_4595_z32', me_telha_5168_4595_z32)
ob_telha_5169_4595_z32 = bpy.data.objects.new('Telha_5169_4595_z32', me_telha_5169_4595_z32)

# ---- transforms, parenting, visibility, modifiers, constraints
ob_parede_externa_norte_y4590_x5168_5168.location = (-0.5, -4.5, 0.0)
ob_parede_externa_norte_y4590_x5168_5168.empty_display_type = 'CUBE'
ob_bloco_plaster_wall_5168_4590_z0.parent = ob_parede_externa_norte_y4590_x5168_5168
ob_bloco_plaster_wall_5168_4590_z0.matrix_parent_inverse = Matrix(((1.0, -0.0, 0.0, 0.5), (-0.0, 1.0, -0.0, 4.5), (0.0, -0.0, 1.0, -0.0), (-0.0, 0.0, -0.0, 1.0)))
ob_bloco_plaster_wall_5168_4590_z0.location = (-0.5, -4.825, 1.2)
ob_parede_externa_sul_y4598_x5168_5168.location = (-0.5, 3.5, 0.0)
ob_parede_externa_sul_y4598_x5168_5168.empty_display_type = 'CUBE'
ob_bloco_plaster_wall_5168_4598_z0.parent = ob_parede_externa_sul_y4598_x5168_5168
ob_bloco_plaster_wall_5168_4598_z0.matrix_parent_inverse = Matrix(((1.0, -0.0, 0.0, 0.5), (-0.0, 1.0, -0.0, -3.5), (0.0, -0.0, 1.0, -0.0), (-0.0, 0.0, -0.0, 1.0)))
ob_bloco_plaster_wall_5168_4598_z0.location = (-0.5, 3.175, 1.2)
ob_parede_externa_oeste_x5168_y4591_4597.location = (-0.5, -0.5, 0.0)
ob_parede_externa_oeste_x5168_y4591_4597.empty_display_type = 'CUBE'
ob_bloco_plaster_wall_5168_4591_z0.parent = ob_parede_externa_oeste_x5168_y4591_4597
ob_bloco_plaster_wall_5168_4591_z0.matrix_parent_inverse = Matrix(((1.0, -0.0, 0.0, 0.5), (-0.0, 1.0, -0.0, 0.5), (0.0, -0.0, 1.0, -0.0), (-0.0, 0.0, -0.0, 1.0)))
ob_bloco_plaster_wall_5168_4591_z0.location = (-0.825, -3.5, 1.2)
ob_bloco_plaster_wall_5168_4591_z20.parent = ob_parede_externa_oeste_x5168_y4591_4597
ob_bloco_plaster_wall_5168_4591_z20.matrix_parent_inverse = Matrix(((1.0, -0.0, 0.0, 0.5), (-0.0, 1.0, -0.0, 0.5), (0.0, -0.0, 1.0, -0.0), (-0.0, 0.0, -0.0, 1.0)))
ob_bloco_plaster_wall_5168_4591_z20.location = (-0.825, -3.5, 2.58)
ob_bloco_plaster_wall_5168_4592_z0.parent = ob_parede_externa_oeste_x5168_y4591_4597
ob_bloco_plaster_wall_5168_4592_z0.matrix_parent_inverse = Matrix(((1.0, -0.0, 0.0, 0.5), (-0.0, 1.0, -0.0, 0.5), (0.0, -0.0, 1.0, -0.0), (-0.0, 0.0, -0.0, 1.0)))
ob_bloco_plaster_wall_5168_4592_z0.location = (-0.825, -2.5, 1.2)
ob_bloco_plaster_wall_5168_4592_z20.parent = ob_parede_externa_oeste_x5168_y4591_4597
ob_bloco_plaster_wall_5168_4592_z20.matrix_parent_inverse = Matrix(((1.0, -0.0, 0.0, 0.5), (-0.0, 1.0, -0.0, 0.5), (0.0, -0.0, 1.0, -0.0), (-0.0, 0.0, -0.0, 1.0)))
ob_bloco_plaster_wall_5168_4592_z20.location = (-0.825, -2.5, 2.58)
ob_bloco_plaster_wall_5168_4592_z23.parent = ob_parede_externa_oeste_x5168_y4591_4597
ob_bloco_plaster_wall_5168_4592_z23.matrix_parent_inverse = Matrix(((1.0, -0.0, 0.0, 0.5), (-0.0, 1.0, -0.0, 0.5), (0.0, -0.0, 1.0, -0.0), (-0.0, 0.0, -0.0, 1.0)))
ob_bloco_plaster_wall_5168_4592_z23.location = (-0.825, -2.5, 2.94)
ob_bloco_plaster_wall_5168_4593_z0.parent = ob_parede_externa_oeste_x5168_y4591_4597
ob_bloco_plaster_wall_5168_4593_z0.matrix_parent_inverse = Matrix(((1.0, -0.0, 0.0, 0.5), (-0.0, 1.0, -0.0, 0.5), (0.0, -0.0, 1.0, -0.0), (-0.0, 0.0, -0.0, 1.0)))
ob_bloco_plaster_wall_5168_4593_z0.location = (-0.825, -1.5, 1.2)
ob_bloco_plaster_wall_5168_4593_z20.parent = ob_parede_externa_oeste_x5168_y4591_4597
ob_bloco_plaster_wall_5168_4593_z20.matrix_parent_inverse = Matrix(((1.0, -0.0, 0.0, 0.5), (-0.0, 1.0, -0.0, 0.5), (0.0, -0.0, 1.0, -0.0), (-0.0, 0.0, -0.0, 1.0)))
ob_bloco_plaster_wall_5168_4593_z20.location = (-0.825, -1.5, 2.58)
ob_bloco_plaster_wall_5168_4593_z23.parent = ob_parede_externa_oeste_x5168_y4591_4597
ob_bloco_plaster_wall_5168_4593_z23.matrix_parent_inverse = Matrix(((1.0, -0.0, 0.0, 0.5), (-0.0, 1.0, -0.0, 0.5), (0.0, -0.0, 1.0, -0.0), (-0.0, 0.0, -0.0, 1.0)))
ob_bloco_plaster_wall_5168_4593_z23.location = (-0.825, -1.5, 2.94)
ob_bloco_plaster_wall_5168_4593_z26.parent = ob_parede_externa_oeste_x5168_y4591_4597
ob_bloco_plaster_wall_5168_4593_z26.matrix_parent_inverse = Matrix(((1.0, -0.0, 0.0, 0.5), (-0.0, 1.0, -0.0, 0.5), (0.0, -0.0, 1.0, -0.0), (-0.0, 0.0, -0.0, 1.0)))
ob_bloco_plaster_wall_5168_4593_z26.location = (-0.825, -1.5, 3.3)
ob_janela_5168_4594_z0.parent = ob_parede_externa_oeste_x5168_y4591_4597
ob_janela_5168_4594_z0.matrix_parent_inverse = Matrix(((1.0, -0.0, 0.0, 0.5), (-0.0, 1.0, -0.0, 0.5), (0.0, -0.0, 1.0, -0.0), (-0.0, 0.0, -0.0, 1.0)))
ob_janela_5168_4594_z0.location = (-0.825, -0.5, 1.29)
ob_bloco_plaster_wall_5168_4594_z20.parent = ob_parede_externa_oeste_x5168_y4591_4597
ob_bloco_plaster_wall_5168_4594_z20.matrix_parent_inverse = Matrix(((1.0, -0.0, 0.0, 0.5), (-0.0, 1.0, -0.0, 0.5), (0.0, -0.0, 1.0, -0.0), (-0.0, 0.0, -0.0, 1.0)))
ob_bloco_plaster_wall_5168_4594_z20.location = (-0.825, -0.5, 2.58)
ob_bloco_plaster_wall_5168_4594_z23.parent = ob_parede_externa_oeste_x5168_y4591_4597
ob_bloco_plaster_wall_5168_4594_z23.matrix_parent_inverse = Matrix(((1.0, -0.0, 0.0, 0.5), (-0.0, 1.0, -0.0, 0.5), (0.0, -0.0, 1.0, -0.0), (-0.0, 0.0, -0.0, 1.0)))
ob_bloco_plaster_wall_5168_4594_z23.location = (-0.825, -0.5, 2.94)
ob_bloco_plaster_wall_5168_4594_z26.parent = ob_parede_externa_oeste_x5168_y4591_4597
ob_bloco_plaster_wall_5168_4594_z26.matrix_parent_inverse = Matrix(((1.0, -0.0, 0.0, 0.5), (-0.0, 1.0, -0.0, 0.5), (0.0, -0.0, 1.0, -0.0), (-0.0, 0.0, -0.0, 1.0)))
ob_bloco_plaster_wall_5168_4594_z26.location = (-0.825, -0.5, 3.3)
ob_bloco_plaster_wall_5168_4594_z29.parent = ob_parede_externa_oeste_x5168_y4591_4597
ob_bloco_plaster_wall_5168_4594_z29.matrix_parent_inverse = Matrix(((1.0, -0.0, 0.0, 0.5), (-0.0, 1.0, -0.0, 0.5), (0.0, -0.0, 1.0, -0.0), (-0.0, 0.0, -0.0, 1.0)))
ob_bloco_plaster_wall_5168_4594_z29.location = (-0.825, -0.5, 3.66)
ob_bloco_plaster_wall_5168_4595_z0.parent = ob_parede_externa_oeste_x5168_y4591_4597
ob_bloco_plaster_wall_5168_4595_z0.matrix_parent_inverse = Matrix(((1.0, -0.0, 0.0, 0.5), (-0.0, 1.0, -0.0, 0.5), (0.0, -0.0, 1.0, -0.0), (-0.0, 0.0, -0.0, 1.0)))
ob_bloco_plaster_wall_5168_4595_z0.location = (-0.825, 0.5, 1.2)
ob_bloco_plaster_wall_5168_4595_z20.parent = ob_parede_externa_oeste_x5168_y4591_4597
ob_bloco_plaster_wall_5168_4595_z20.matrix_parent_inverse = Matrix(((1.0, -0.0, 0.0, 0.5), (-0.0, 1.0, -0.0, 0.5), (0.0, -0.0, 1.0, -0.0), (-0.0, 0.0, -0.0, 1.0)))
ob_bloco_plaster_wall_5168_4595_z20.location = (-0.825, 0.5, 2.58)
ob_bloco_plaster_wall_5168_4595_z23.parent = ob_parede_externa_oeste_x5168_y4591_4597
ob_bloco_plaster_wall_5168_4595_z23.matrix_parent_inverse = Matrix(((1.0, -0.0, 0.0, 0.5), (-0.0, 1.0, -0.0, 0.5), (0.0, -0.0, 1.0, -0.0), (-0.0, 0.0, -0.0, 1.0)))
ob_bloco_plaster_wall_5168_4595_z23.location = (-0.825, 0.5, 2.94)
ob_bloco_plaster_wall_5168_4595_z26.parent = ob_parede_externa_oeste_x5168_y4591_4597
ob_bloco_plaster_wall_5168_4595_z26.matrix_parent_inverse = Matrix(((1.0, -0.0, 0.0, 0.5), (-0.0, 1.0, -0.0, 0.5), (0.0, -0.0, 1.0, -0.0), (-0.0, 0.0, -0.0, 1.0)))
ob_bloco_plaster_wall_5168_4595_z26.location = (-0.825, 0.5, 3.3)
ob_bloco_plaster_wall_5168_4596_z0.parent = ob_parede_externa_oeste_x5168_y4591_4597
ob_bloco_plaster_wall_5168_4596_z0.matrix_parent_inverse = Matrix(((1.0, -0.0, 0.0, 0.5), (-0.0, 1.0, -0.0, 0.5), (0.0, -0.0, 1.0, -0.0), (-0.0, 0.0, -0.0, 1.0)))
ob_bloco_plaster_wall_5168_4596_z0.location = (-0.825, 1.5, 1.2)
ob_bloco_plaster_wall_5168_4596_z20.parent = ob_parede_externa_oeste_x5168_y4591_4597
ob_bloco_plaster_wall_5168_4596_z20.matrix_parent_inverse = Matrix(((1.0, -0.0, 0.0, 0.5), (-0.0, 1.0, -0.0, 0.5), (0.0, -0.0, 1.0, -0.0), (-0.0, 0.0, -0.0, 1.0)))
ob_bloco_plaster_wall_5168_4596_z20.location = (-0.825, 1.5, 2.58)
ob_bloco_plaster_wall_5168_4596_z23.parent = ob_parede_externa_oeste_x5168_y4591_4597
ob_bloco_plaster_wall_5168_4596_z23.matrix_parent_inverse = Matrix(((1.0, -0.0, 0.0, 0.5), (-0.0, 1.0, -0.0, 0.5), (0.0, -0.0, 1.0, -0.0), (-0.0, 0.0, -0.0, 1.0)))
ob_bloco_plaster_wall_5168_4596_z23.location = (-0.825, 1.5, 2.94)
ob_bloco_plaster_wall_5168_4597_z0.parent = ob_parede_externa_oeste_x5168_y4591_4597
ob_bloco_plaster_wall_5168_4597_z0.matrix_parent_inverse = Matrix(((1.0, -0.0, 0.0, 0.5), (-0.0, 1.0, -0.0, 0.5), (0.0, -0.0, 1.0, -0.0), (-0.0, 0.0, -0.0, 1.0)))
ob_bloco_plaster_wall_5168_4597_z0.location = (-0.825, 2.5, 1.2)
ob_bloco_plaster_wall_5168_4597_z20.parent = ob_parede_externa_oeste_x5168_y4591_4597
ob_bloco_plaster_wall_5168_4597_z20.matrix_parent_inverse = Matrix(((1.0, -0.0, 0.0, 0.5), (-0.0, 1.0, -0.0, 0.5), (0.0, -0.0, 1.0, -0.0), (-0.0, 0.0, -0.0, 1.0)))
ob_bloco_plaster_wall_5168_4597_z20.location = (-0.825, 2.5, 2.58)
ob_telhado_vertente_norte.location = (0.0, 3.0, 2.4)
ob_telhado_vertente_norte.empty_display_type = 'CUBE'
ob_telhado_vertente_norte.empty_display_size = 2.0
ob_telha_5168_4596_z29.parent = ob_telhado_vertente_norte
ob_telha_5168_4596_z29.matrix_parent_inverse = Matrix(((1.0, -0.0, 0.0, -0.0), (-0.0, 1.0, -0.0, -3.0), (0.0, -0.0, 1.0, -2.4), (-0.0, 0.0, -0.0, 1.0)))
ob_telha_5168_4596_z29.location = (-0.5, 1.5, 3.653)
ob_telha_5169_4596_z29.parent = ob_telhado_vertente_norte
ob_telha_5169_4596_z29.matrix_parent_inverse = Matrix(((1.0, -0.0, 0.0, -0.0), (-0.0, 1.0, -0.0, -3.0), (0.0, -0.0, 1.0, -2.4), (-0.0, 0.0, -0.0, 1.0)))
ob_telha_5169_4596_z29.location = (0.5, 1.5, 3.653)
ob_telha_5168_4597_z26.parent = ob_telhado_vertente_norte
ob_telha_5168_4597_z26.matrix_parent_inverse = Matrix(((1.0, -0.0, 0.0, -0.0), (-0.0, 1.0, -0.0, -3.0), (0.0, -0.0, 1.0, -2.4), (-0.0, 0.0, -0.0, 1.0)))
ob_telha_5168_4597_z26.location = (-0.5, 2.5, 3.293)
ob_telha_5169_4597_z26.parent = ob_telhado_vertente_norte
ob_telha_5169_4597_z26.matrix_parent_inverse = Matrix(((1.0, -0.0, 0.0, -0.0), (-0.0, 1.0, -0.0, -3.0), (0.0, -0.0, 1.0, -2.4), (-0.0, 0.0, -0.0, 1.0)))
ob_telha_5169_4597_z26.location = (0.5, 2.5, 3.293)
ob_telha_5168_4598_z23.parent = ob_telhado_vertente_norte
ob_telha_5168_4598_z23.matrix_parent_inverse = Matrix(((1.0, -0.0, 0.0, -0.0), (-0.0, 1.0, -0.0, -3.0), (0.0, -0.0, 1.0, -2.4), (-0.0, 0.0, -0.0, 1.0)))
ob_telha_5168_4598_z23.location = (-0.5, 3.5, 2.933)
ob_telha_5169_4598_z23.parent = ob_telhado_vertente_norte
ob_telha_5169_4598_z23.matrix_parent_inverse = Matrix(((1.0, -0.0, 0.0, -0.0), (-0.0, 1.0, -0.0, -3.0), (0.0, -0.0, 1.0, -2.4), (-0.0, 0.0, -0.0, 1.0)))
ob_telha_5169_4598_z23.location = (0.5, 3.5, 2.933)
ob_telha_5168_4599_z20.parent = ob_telhado_vertente_norte
ob_telha_5168_4599_z20.matrix_parent_inverse = Matrix(((1.0, -0.0, 0.0, -0.0), (-0.0, 1.0, -0.0, -3.0), (0.0, -0.0, 1.0, -2.4), (-0.0, 0.0, -0.0, 1.0)))
ob_telha_5168_4599_z20.location = (-0.5, 4.5, 2.573)
ob_telha_5169_4599_z20.parent = ob_telhado_vertente_norte
ob_telha_5169_4599_z20.matrix_parent_inverse = Matrix(((1.0, -0.0, 0.0, -0.0), (-0.0, 1.0, -0.0, -3.0), (0.0, -0.0, 1.0, -2.4), (-0.0, 0.0, -0.0, 1.0)))
ob_telha_5169_4599_z20.location = (0.5, 4.5, 2.573)
ob_telhado_vertente_sul.location = (0.0, -2.0, 2.4)
ob_telhado_vertente_sul.empty_display_type = 'CUBE'
ob_telhado_vertente_sul.empty_display_size = 2.0
ob_telha_5168_4591_z20.parent = ob_telhado_vertente_sul
ob_telha_5168_4591_z20.matrix_parent_inverse = Matrix(((1.0, -0.0, 0.0, -0.0), (-0.0, 1.0, -0.0, 2.0), (0.0, -0.0, 1.0, -2.4), (-0.0, 0.0, -0.0, 1.0)))
ob_telha_5168_4591_z20.location = (-0.5, -3.5, 2.573)
ob_telha_5169_4591_z20.parent = ob_telhado_vertente_sul
ob_telha_5169_4591_z20.matrix_parent_inverse = Matrix(((1.0, -0.0, 0.0, -0.0), (-0.0, 1.0, -0.0, 2.0), (0.0, -0.0, 1.0, -2.4), (-0.0, 0.0, -0.0, 1.0)))
ob_telha_5169_4591_z20.location = (0.5, -3.5, 2.573)
ob_telha_5168_4592_z23.parent = ob_telhado_vertente_sul
ob_telha_5168_4592_z23.matrix_parent_inverse = Matrix(((1.0, -0.0, 0.0, -0.0), (-0.0, 1.0, -0.0, 2.0), (0.0, -0.0, 1.0, -2.4), (-0.0, 0.0, -0.0, 1.0)))
ob_telha_5168_4592_z23.location = (-0.5, -2.5, 2.933)
ob_telha_5169_4592_z23.parent = ob_telhado_vertente_sul
ob_telha_5169_4592_z23.matrix_parent_inverse = Matrix(((1.0, -0.0, 0.0, -0.0), (-0.0, 1.0, -0.0, 2.0), (0.0, -0.0, 1.0, -2.4), (-0.0, 0.0, -0.0, 1.0)))
ob_telha_5169_4592_z23.location = (0.5, -2.5, 2.933)
ob_telha_5168_4593_z26.parent = ob_telhado_vertente_sul
ob_telha_5168_4593_z26.matrix_parent_inverse = Matrix(((1.0, -0.0, 0.0, -0.0), (-0.0, 1.0, -0.0, 2.0), (0.0, -0.0, 1.0, -2.4), (-0.0, 0.0, -0.0, 1.0)))
ob_telha_5168_4593_z26.location = (-0.5, -1.5, 3.293)
ob_telha_5169_4593_z26.parent = ob_telhado_vertente_sul
ob_telha_5169_4593_z26.matrix_parent_inverse = Matrix(((1.0, -0.0, 0.0, -0.0), (-0.0, 1.0, -0.0, 2.0), (0.0, -0.0, 1.0, -2.4), (-0.0, 0.0, -0.0, 1.0)))
ob_telha_5169_4593_z26.location = (0.5, -1.5, 3.293)
ob_telha_5168_4594_z29.parent = ob_telhado_vertente_sul
ob_telha_5168_4594_z29.matrix_parent_inverse = Matrix(((1.0, -0.0, 0.0, -0.0), (-0.0, 1.0, -0.0, 2.0), (0.0, -0.0, 1.0, -2.4), (-0.0, 0.0, -0.0, 1.0)))
ob_telha_5168_4594_z29.location = (-0.5, -0.5, 3.653)
ob_telha_5169_4594_z29.parent = ob_telhado_vertente_sul
ob_telha_5169_4594_z29.matrix_parent_inverse = Matrix(((1.0, -0.0, 0.0, -0.0), (-0.0, 1.0, -0.0, 2.0), (0.0, -0.0, 1.0, -2.4), (-0.0, 0.0, -0.0, 1.0)))
ob_telha_5169_4594_z29.location = (0.5, -0.5, 3.653)
ob_telhado_cumeeira.location = (0.0, 0.5, 3.84)
ob_telhado_cumeeira.empty_display_type = 'CUBE'
ob_telhado_cumeeira.empty_display_size = 2.0
ob_telha_5168_4595_z32.parent = ob_telhado_cumeeira
ob_telha_5168_4595_z32.matrix_parent_inverse = Matrix(((1.0, -0.0, 0.0, -0.0), (-0.0, 1.0, -0.0, -0.5), (0.0, -0.0, 1.0, -3.84), (-0.0, 0.0, -0.0, 1.0)))
ob_telha_5168_4595_z32.location = (-0.5, 0.5, 3.953)
ob_telha_5169_4595_z32.parent = ob_telhado_cumeeira
ob_telha_5169_4595_z32.matrix_parent_inverse = Matrix(((1.0, -0.0, 0.0, -0.0), (-0.0, 1.0, -0.0, -0.5), (0.0, -0.0, 1.0, -3.84), (-0.0, 0.0, -0.0, 1.0)))
ob_telha_5169_4595_z32.location = (0.5, 0.5, 3.953)

# ---- collection membership
col_01_paredes_externas.objects.link(ob_parede_externa_norte_y4590_x5168_5168)
col_01_paredes_externas.objects.link(ob_bloco_plaster_wall_5168_4590_z0)
col_01_paredes_externas.objects.link(ob_parede_externa_sul_y4598_x5168_5168)
col_01_paredes_externas.objects.link(ob_bloco_plaster_wall_5168_4598_z0)
col_01_paredes_externas.objects.link(ob_parede_externa_oeste_x5168_y4591_4597)
col_01_paredes_externas.objects.link(ob_bloco_plaster_wall_5168_4591_z0)
col_01_paredes_externas.objects.link(ob_bloco_plaster_wall_5168_4591_z20)
col_01_paredes_externas.objects.link(ob_bloco_plaster_wall_5168_4592_z0)
col_01_paredes_externas.objects.link(ob_bloco_plaster_wall_5168_4592_z20)
col_01_paredes_externas.objects.link(ob_bloco_plaster_wall_5168_4592_z23)
col_01_paredes_externas.objects.link(ob_bloco_plaster_wall_5168_4593_z0)
col_01_paredes_externas.objects.link(ob_bloco_plaster_wall_5168_4593_z20)
col_01_paredes_externas.objects.link(ob_bloco_plaster_wall_5168_4593_z23)
col_01_paredes_externas.objects.link(ob_bloco_plaster_wall_5168_4593_z26)
col_01_paredes_externas.objects.link(ob_janela_5168_4594_z0)
col_01_paredes_externas.objects.link(ob_bloco_plaster_wall_5168_4594_z20)
col_01_paredes_externas.objects.link(ob_bloco_plaster_wall_5168_4594_z23)
col_01_paredes_externas.objects.link(ob_bloco_plaster_wall_5168_4594_z26)
col_01_paredes_externas.objects.link(ob_bloco_plaster_wall_5168_4594_z29)
col_01_paredes_externas.objects.link(ob_bloco_plaster_wall_5168_4595_z0)
col_01_paredes_externas.objects.link(ob_bloco_plaster_wall_5168_4595_z20)
col_01_paredes_externas.objects.link(ob_bloco_plaster_wall_5168_4595_z23)
col_01_paredes_externas.objects.link(ob_bloco_plaster_wall_5168_4595_z26)
col_01_paredes_externas.objects.link(ob_bloco_plaster_wall_5168_4596_z0)
col_01_paredes_externas.objects.link(ob_bloco_plaster_wall_5168_4596_z20)
col_01_paredes_externas.objects.link(ob_bloco_plaster_wall_5168_4596_z23)
col_01_paredes_externas.objects.link(ob_bloco_plaster_wall_5168_4597_z0)
col_01_paredes_externas.objects.link(ob_bloco_plaster_wall_5168_4597_z20)
col_05_telhado.objects.link(ob_telhado_vertente_norte)
col_05_telhado.objects.link(ob_telha_5168_4596_z29)
col_05_telhado.objects.link(ob_telha_5169_4596_z29)
col_05_telhado.objects.link(ob_telha_5168_4597_z26)
col_05_telhado.objects.link(ob_telha_5169_4597_z26)
col_05_telhado.objects.link(ob_telha_5168_4598_z23)
col_05_telhado.objects.link(ob_telha_5169_4598_z23)
col_05_telhado.objects.link(ob_telha_5168_4599_z20)
col_05_telhado.objects.link(ob_telha_5169_4599_z20)
col_05_telhado.objects.link(ob_telhado_vertente_sul)
col_05_telhado.objects.link(ob_telha_5168_4591_z20)
col_05_telhado.objects.link(ob_telha_5169_4591_z20)
col_05_telhado.objects.link(ob_telha_5168_4592_z23)
col_05_telhado.objects.link(ob_telha_5169_4592_z23)
col_05_telhado.objects.link(ob_telha_5168_4593_z26)
col_05_telhado.objects.link(ob_telha_5169_4593_z26)
col_05_telhado.objects.link(ob_telha_5168_4594_z29)
col_05_telhado.objects.link(ob_telha_5169_4594_z29)
col_05_telhado.objects.link(ob_telhado_cumeeira)
col_05_telhado.objects.link(ob_telha_5168_4595_z32)
col_05_telhado.objects.link(ob_telha_5169_4595_z32)

# ---- scene / render settings (as saved in the file)
scene.frame_start = 1; scene.frame_end = 250; scene.frame_set(1)
scene.render.engine = 'BLENDER_EEVEE_NEXT'
scene.render.bake_bias = 0.0
scene.render.bake_samples = 0
scene.cycles.sampling_pattern = 'TABULATED_SOBOL'
scene.eevee.use_volume_custom_range = False
bpy.context.view_layer.update()

# ---- added for rendering (the .blend has no active camera and no usable light): camera, sun + grey world if the file has none
cam_auto = bpy.data.cameras.new('AutoCamera')
cam_auto.lens = 50.0
cam_auto.sensor_width = 36.0
cam_auto.clip_end = 1000.0
ob_auto_camera = bpy.data.objects.new('AutoCamera', cam_auto)
scene.collection.objects.link(ob_auto_camera)
ob_auto_camera.location = (10.2044, -12.2452, 10.2635)
ob_auto_camera.rotation_euler = (1.09748, -7.21219e-08, 0.694738)
scene.camera = ob_auto_camera
light_auto_sun = bpy.data.lights.new('AutoSun', 'SUN')
light_auto_sun.energy = 3.0
light_auto_sun.angle = 0.0523599
ob_auto_sun = bpy.data.objects.new('AutoSun', light_auto_sun)
scene.collection.objects.link(ob_auto_sun)
ob_auto_sun.rotation_euler = (0.872665, 0.174533, 0.523599)
if scene.world is None:
    world_auto = bpy.data.worlds.new('AutoWorld')
    world_auto.color = (0.3, 0.3, 0.3)
    scene.world = world_auto
bpy.context.view_layer.update()
